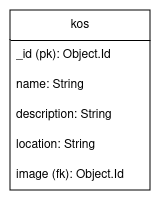

The diagram above was exported from draw.io. Its source (the exported page's mxGraphModel, read from the mxfile embedded in the PNG):
<mxGraphModel dx="1218" dy="1746" grid="1" gridSize="10" guides="1" tooltips="1" connect="1" arrows="1" fold="1" page="1" pageScale="1" pageWidth="850" pageHeight="1100" math="0" shadow="0">
  <root>
    <mxCell id="0" />
    <mxCell id="1" parent="0" />
    <mxCell id="2" value="kos" style="swimlane;fontStyle=0;childLayout=stackLayout;horizontal=1;startSize=30;horizontalStack=0;resizeParent=1;resizeParentMax=0;resizeLast=0;collapsible=1;marginBottom=0;whiteSpace=wrap;html=1;" vertex="1" parent="1">
      <mxGeometry x="340" y="100" width="140" height="180" as="geometry" />
    </mxCell>
    <mxCell id="3" value="&lt;div&gt;_id (pk): Object.Id&lt;br&gt;&lt;/div&gt;" style="text;strokeColor=none;fillColor=none;align=left;verticalAlign=middle;spacingLeft=4;spacingRight=4;overflow=hidden;points=[[0,0.5],[1,0.5]];portConstraint=eastwest;rotatable=0;whiteSpace=wrap;html=1;" vertex="1" parent="2">
      <mxGeometry y="30" width="140" height="30" as="geometry" />
    </mxCell>
    <mxCell id="4" value="&lt;div&gt;name: String&lt;/div&gt;" style="text;strokeColor=none;fillColor=none;align=left;verticalAlign=middle;spacingLeft=4;spacingRight=4;overflow=hidden;points=[[0,0.5],[1,0.5]];portConstraint=eastwest;rotatable=0;whiteSpace=wrap;html=1;" vertex="1" parent="2">
      <mxGeometry y="60" width="140" height="30" as="geometry" />
    </mxCell>
    <mxCell id="5" value="&lt;div&gt;description: String&lt;br&gt;&lt;/div&gt;" style="text;strokeColor=none;fillColor=none;align=left;verticalAlign=middle;spacingLeft=4;spacingRight=4;overflow=hidden;points=[[0,0.5],[1,0.5]];portConstraint=eastwest;rotatable=0;whiteSpace=wrap;html=1;" vertex="1" parent="2">
      <mxGeometry y="90" width="140" height="30" as="geometry" />
    </mxCell>
    <mxCell id="6" value="location: String" style="text;strokeColor=none;fillColor=none;align=left;verticalAlign=middle;spacingLeft=4;spacingRight=4;overflow=hidden;points=[[0,0.5],[1,0.5]];portConstraint=eastwest;rotatable=0;whiteSpace=wrap;html=1;" vertex="1" parent="2">
      <mxGeometry y="120" width="140" height="30" as="geometry" />
    </mxCell>
    <mxCell id="7" value="image (fk): Object.Id" style="text;strokeColor=none;fillColor=none;align=left;verticalAlign=middle;spacingLeft=4;spacingRight=4;overflow=hidden;points=[[0,0.5],[1,0.5]];portConstraint=eastwest;rotatable=0;whiteSpace=wrap;html=1;" vertex="1" parent="2">
      <mxGeometry y="150" width="140" height="30" as="geometry" />
    </mxCell>
  </root>
</mxGraphModel>